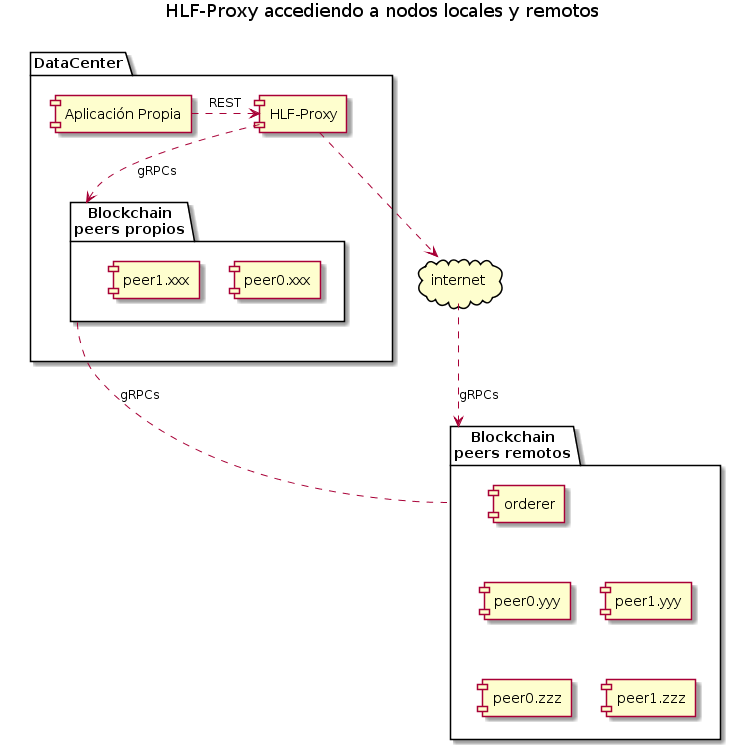

The diagram above was rendered by PlantUML. Its source (embedded in the PNG):
@startuml
title HLF-Proxy accediendo a nodos locales y remotos

package "Blockchain\npeers remotos" as remotos {
    [orderer]
    [peer0.yyy]
    [peer1.yyy]
    [peer0.zzz]
    [peer1.zzz]
    [peer0.yyy] .[hidden]up.> orderer  
    [peer0.yyy] .[hidden]right.> [peer1.yyy]  
    [peer0.zzz] .[hidden]up.> [peer0.yyy]  
    [peer0.zzz] .[hidden]right.> [peer1.zzz]  
} 

package DataCenter {
    component [HLF-Proxy] as proxy 
    component [Aplicación Propia] as app 
    package "Blockchain\npeers propios" as locales {
    [peer0.xxx]
    [peer1.xxx]
} 
} 

cloud internet

proxy ..> locales : gRPCs 
proxy ..> internet 
app .right.> proxy : REST 
internet ..> remotos : gRPCs 
locales .. remotos : gRPCs 

DataCenter -[hidden]left- remotos
@enduml